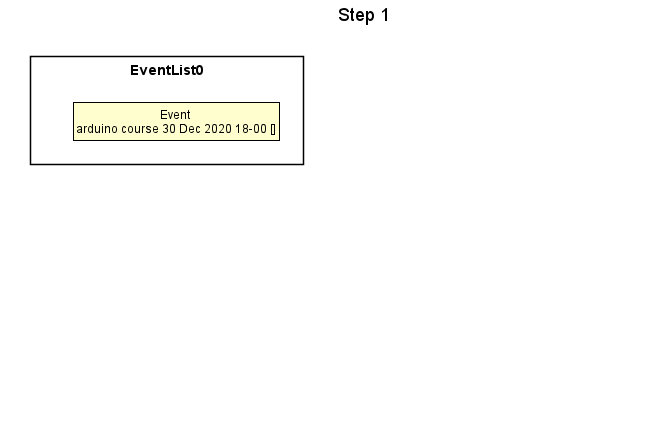

The diagram above was rendered by PlantUML. Its source (embedded in the PNG):
@startuml





skinparam BackgroundColor #FFFFFFF

skinparam Shadowing false

skinparam Class {
    FontColor #FFFFFF
    BorderThickness 1
    BorderColor #FFFFFF
    StereotypeFontColor #FFFFFF
    FontName Arial
}

skinparam Actor {
    BorderColor #000000
    Color #000000
    FontName Arial
}

skinparam Sequence {
    MessageAlign center
    BoxFontSize 15
    BoxPadding 0
    BoxFontColor #FFFFFF
    FontName Arial
}

skinparam Participant {
    FontColor #FFFFFFF
    Padding 20
}

skinparam MinClassWidth 50
skinparam ParticipantPadding 10
skinparam Shadowing false
skinparam DefaultTextAlignment center
skinparam packageStyle Rectangle

hide footbox
hide members
hide circle
skinparam ClassFontColor #000000
skinparam ClassBorderColor #000000

title Step 1

package EventList0 {
    class State1 as "Event \narduino course 30 Dec 2020 18-00 []"
}

package EventList1 {
    class State3 as "Event \narduino course 30 Dec 2020 18-00 [Harry Potter]"
}

package EventList2 {
    class State4 as "Event \narduino course 30 Dec 2020 18-00 []"
}

package MemberList0 {
    class State2 as "Member \nHarry Potter 88888888 qaz@gmail.com president"
}

EventList0 -->EventList1
EventList1 -->EventList2
MemberList0 -->EventList1

hide EventList1
hide EventList2
hide MemberList0

@enduml